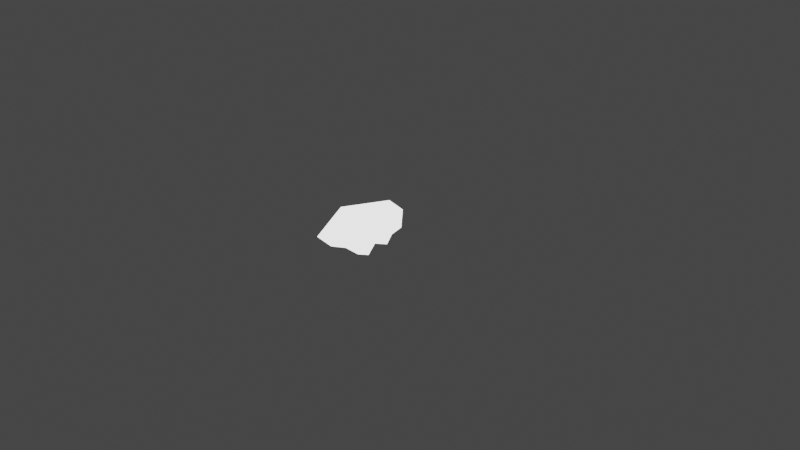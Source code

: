 # Source: multiple_transformations.blend  (saved by Blender 2.82.7; exported with 4.5.12 LTS)
import bpy
from mathutils import Matrix  # noqa: F401  (used for matrix-valued properties, if any)

bpy.ops.wm.read_factory_settings(use_empty=True)
scene = bpy.context.scene
scene.name = 'Scene'

# ---- collections
col_collection = bpy.data.collections.new('Collection'); scene.collection.children.link(col_collection)

# ---- materials (node trees are filled in below, after node groups)
mat_default_obj_004 = bpy.data.materials.new('Default OBJ.004')
mat_default_obj_004.use_transparent_shadow = False
mat_default_obj = bpy.data.materials.new('Default OBJ')
mat_default_obj.use_transparent_shadow = False

# ---- material node trees
mat_default_obj_004.use_nodes = True; mat_default_obj_004.node_tree.nodes.clear()
_N = mat_default_obj_004.node_tree.nodes; _L = mat_default_obj_004.node_tree.links
n0 = _N.new('ShaderNodeOutputMaterial'); n0.name = 'Material Output'; n0.location = (300, 300)
n1 = _N.new('ShaderNodeEmission'); n1.name = 'Emission'; n1.location = (10, 300)
n1.inputs[0].default_value = (0.8, 0.8, 0.8, 1.0)
n1.inputs[1].default_value = 2.0
_L.new(n1.outputs[0], n0.inputs[0])
n0.is_active_output = True
mat_default_obj.use_nodes = True; mat_default_obj.node_tree.nodes.clear()
_N = mat_default_obj.node_tree.nodes; _L = mat_default_obj.node_tree.links
n0 = _N.new('ShaderNodeOutputMaterial'); n0.name = 'Material Output'; n0.location = (300, 300)
n1 = _N.new('ShaderNodeEmission'); n1.name = 'Emission'; n1.location = (10, 300)
n1.inputs[1].default_value = 2.0
_L.new(n1.outputs[0], n0.inputs[0])
n0.is_active_output = True

# ---- world
world_world = bpy.data.worlds.new('World'); scene.world = world_world
world_world.use_nodes = True; world_world.node_tree.nodes.clear()
_N = world_world.node_tree.nodes; _L = world_world.node_tree.links
n0 = _N.new('ShaderNodeOutputWorld'); n0.name = 'World Output'; n0.location = (300, 300)
n1 = _N.new('ShaderNodeBackground'); n1.name = 'Background'; n1.location = (10, 300)
n1.inputs[0].default_value = (0.05088, 0.05088, 0.05088, 1.0)
_L.new(n1.outputs[0], n0.inputs[0])
n0.is_active_output = True
world_world.color = (0.05088, 0.05088, 0.05088)
world_world.use_sun_shadow = False
world_world.sun_shadow_jitter_overblur = 0.0

# ---- cameras
cam_camera = bpy.data.cameras.new('Camera')
cam_camera.type = 'ORTHO'
cam_camera.clip_end = 1e+05
cam_camera.ortho_scale = 100.0

# ---- meshes
me_italy = bpy.data.meshes.new('italy')
me_italy.from_pydata([(-0.2794, 3.683, 0.0), (1.151, 3.425, 0.0), (1.042, 2.932, 0.0), (1.282, 2.506, 0.0), (0.4857, 2.652, 0.0), (-0.3273, 2.297, 0.0), (-0.272, 1.801, 0.0), (-0.3944, 1.516, 0.0), (-0.06664, 1.007, 0.0), (0.871, 0.503, 0.0), (1.374, -0.3237, 0.0), (2.487, -1.13, 0.0), (3.27, -1.123, 0.0), (3.514, -1.344, 0.0), (3.233, -1.544, 0.0), (4.129, -1.905, 0.0), (4.863, -2.208, 0.0), (5.721, -2.729, 0.0), (5.824, -2.916, 0.0), (5.638, -3.274, 0.0), (5.083, -2.807, 0.0), (4.214, -2.643, 0.0), (3.793, -3.289, 0.0), (4.516, -3.66, 0.0), (4.397, -4.182, 0.0), (3.979, -4.241, 0.0), (3.445, -5.099, 0.0), (3.028, -5.176, 0.0), (3.032, -4.87, 0.0), (3.236, -4.334, 0.0), (3.453, -4.12, 0.0), (3.063, -3.541, 0.0), (2.758, -3.036, 0.0), (2.343, -2.912, 0.0), (2.047, -2.48, 0.0), (1.405, -2.298, 0.0), (0.9721, -1.896, 0.0), (0.2322, -1.832, 0.0), (-0.5492, -1.38, 0.0), (-1.464, -0.7293, 0.0), (-2.144, -0.1533, 0.0), (-2.456, 0.8353, 0.0), (-2.953, 0.9515, 0.0), (-3.767, 1.282, 0.0), (-4.227, 1.146, 0.0), (-4.805, 0.6824, 0.0), (-5.221, 0.6091, 0.0), (-5.106, 1.043, 0.0), (-5.648, 1.17, 0.0), (-5.906, 1.944, 0.0), (-5.559, 2.248, 0.0), (-5.854, 2.624, 0.0), (-5.812, 2.906, 0.0), (-5.382, 2.692, 0.0), (-4.9, 2.74, 0.0), (-4.339, 3.079, 0.0), (-4.166, 2.92, 0.0), (-3.69, 2.952, 0.0), (-3.473, 3.355, 0.0), (-2.733, 3.23, 0.0), (-2.292, 3.399, 0.0), (-2.213, 3.809, 0.0), (-1.607, 3.667, 0.0), (-1.491, 3.857, 0.0), (-0.5028, 4.031, 0.0), (-0.2794, 3.683, 0.0)], [], [(1, 2, 3, 4, 5, 6, 7, 8, 9, 10, 11, 12, 13, 14, 15, 16, 17, 18, 19, 20, 21, 22, 23, 24, 25, 26, 27, 28, 29, 30, 31, 32, 33, 34, 35, 36, 37, 38, 39, 40, 41, 42, 43, 44, 45, 46, 47, 48, 49, 50, 51, 52, 53, 54, 55, 56, 57, 58, 59, 60, 61, 62, 63, 64, 65, 0)])
me_italy.materials.append(mat_default_obj_004)
me_italy.use_remesh_fix_poles = True
me_italy.use_remesh_preserve_attributes = False
me_italy.use_mirror_vertex_groups = False
me_italy.update()
me_complex = bpy.data.meshes.new('Complex')
me_complex.from_pydata([(1.8, 2.259, 0.0), (3.006, -2.969, 0.0), (2.109, -4.519, 0.0), (0.1394, -4.534, 0.0), (-0.7188, -3.568, 0.0), (-1.84, -3.129, 0.0), (-1.872, -1.805, 0.0), (-3.184, -1.221, 0.0), (-3.214, -0.06857, 0.0), (-2.629, 1.333, 0.0), (-2.592, 2.961, 0.0), (-1.677, 4.572, 0.0), (1.8, 2.259, 0.0)], [], [(1, 2, 3, 4, 5, 6, 7, 8, 9, 10, 11, 12, 0)])
me_complex.materials.append(mat_default_obj)
me_complex.use_remesh_fix_poles = True
me_complex.use_remesh_preserve_attributes = False
me_complex.use_mirror_vertex_groups = False
me_complex.update()

# ---- objects
ob_camera = bpy.data.objects.new('Camera', cam_camera)
ob_italy = bpy.data.objects.new('italy', me_italy)
ob_complex = bpy.data.objects.new('Complex', me_complex)

# ---- transforms, parenting, visibility, modifiers, constraints
ob_camera.location = (0.0, -50.0, 0.0)
ob_camera.rotation_euler = (1.571, 0.0, 0.0)
ob_camera.lock_rotations_4d = False
ob_camera.empty_display_type = 'ARROWS'
ob_camera.color = (0.0, 0.0, 0.0, 0.0)
ob_camera.display_type = 'WIRE'
ob_camera.lineart.crease_threshold = 0.0
ob_italy.location = (-5.0, 0.0, 0.0)
ob_italy.rotation_euler = (1.571, -1.484, 0.0)
ob_italy.scale = (1.14, 1.14, 1.0)
ob_italy.hide_render = True
ob_italy.lineart.crease_threshold = 0.0
ob_complex.location = (-5.0, 0.0, 0.0)
ob_complex.rotation_euler = (1.571, -1.484, 0.0)
ob_complex.scale = (1.14, 1.14, 1.0)
ob_complex.lineart.crease_threshold = 0.0

# ---- collection membership
col_collection.objects.link(ob_camera)
col_collection.objects.link(ob_italy)
col_collection.objects.link(ob_complex)

# ---- scene / render settings (as saved in the file)
scene.camera = ob_camera
scene.frame_start = 1; scene.frame_end = 275; scene.frame_set(275)
scene.render.engine = 'BLENDER_EEVEE_NEXT'
scene.render.image_settings.file_format = 'FFMPEG'
scene.render.image_settings.color_mode = 'RGB'
scene.cycles.use_denoising = False
scene.cycles.samples = 128
scene.cycles.sampling_pattern = 'TABULATED_SOBOL'
scene.cycles.use_adaptive_sampling = False
scene.cycles.use_light_tree = False
scene.view_settings.view_transform = 'Filmic'
bpy.context.view_layer.update()
